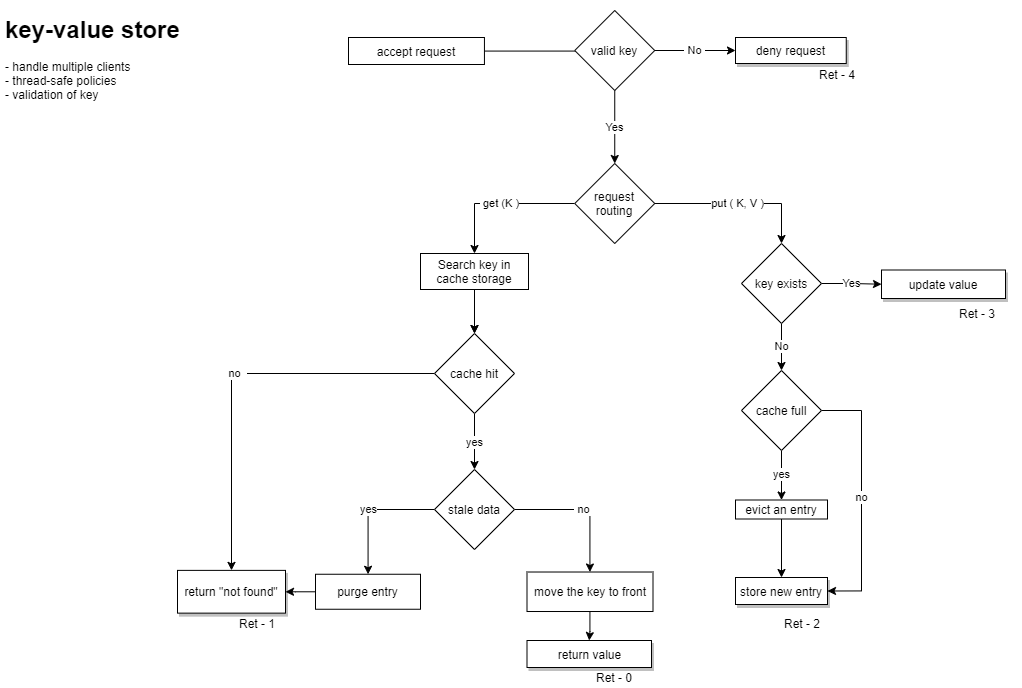

The diagram above was exported from draw.io. Its source (the exported page's mxGraphModel, read from the mxfile embedded in the PNG):
<mxGraphModel dx="1117" dy="733" grid="0" gridSize="9" guides="1" tooltips="1" connect="1" arrows="1" fold="1" page="1" pageScale="1" pageWidth="291" pageHeight="413" background="none" math="0" shadow="0">
  <root>
    <mxCell id="0" />
    <mxCell id="1" parent="0" />
    <mxCell id="aaLviDCj2CiMWZUbccyd-24" value="&lt;h1&gt;key-value store&lt;/h1&gt;&lt;div&gt;- handle multiple clients&lt;/div&gt;&lt;div&gt;- thread-safe policies&lt;/div&gt;&lt;div&gt;-&amp;nbsp;&lt;span&gt;validation of key&lt;/span&gt;&lt;/div&gt;&lt;div&gt;&lt;br&gt;&lt;/div&gt;" style="text;html=1;strokeColor=none;fillColor=none;spacing=5;spacingTop=-20;whiteSpace=wrap;overflow=hidden;rounded=0;" vertex="1" parent="1">
      <mxGeometry x="63" y="24" width="315" height="252" as="geometry" />
    </mxCell>
    <mxCell id="aaLviDCj2CiMWZUbccyd-27" value="&amp;nbsp;get (K )" style="edgeStyle=orthogonalEdgeStyle;rounded=0;orthogonalLoop=1;jettySize=auto;html=1;entryX=0.5;entryY=0;entryDx=0;entryDy=0;" edge="1" parent="1" source="aaLviDCj2CiMWZUbccyd-25" target="aaLviDCj2CiMWZUbccyd-30">
      <mxGeometry relative="1" as="geometry">
        <mxPoint x="501" y="267" as="targetPoint" />
      </mxGeometry>
    </mxCell>
    <mxCell id="aaLviDCj2CiMWZUbccyd-29" value="put ( K, V )" style="edgeStyle=orthogonalEdgeStyle;rounded=0;orthogonalLoop=1;jettySize=auto;html=1;entryX=0.5;entryY=0;entryDx=0;entryDy=0;" edge="1" parent="1" source="aaLviDCj2CiMWZUbccyd-25" target="aaLviDCj2CiMWZUbccyd-71">
      <mxGeometry relative="1" as="geometry" />
    </mxCell>
    <mxCell id="aaLviDCj2CiMWZUbccyd-25" value="request routing" style="rhombus;whiteSpace=wrap;html=1;" vertex="1" parent="1">
      <mxGeometry x="637.25" y="177" width="80" height="80" as="geometry" />
    </mxCell>
    <mxCell id="aaLviDCj2CiMWZUbccyd-49" value="yes" style="edgeStyle=orthogonalEdgeStyle;rounded=0;orthogonalLoop=1;jettySize=auto;html=1;" edge="1" parent="1" source="aaLviDCj2CiMWZUbccyd-28" target="aaLviDCj2CiMWZUbccyd-48">
      <mxGeometry relative="1" as="geometry" />
    </mxCell>
    <mxCell id="aaLviDCj2CiMWZUbccyd-53" value="no" style="edgeStyle=orthogonalEdgeStyle;rounded=0;orthogonalLoop=1;jettySize=auto;html=1;entryX=1;entryY=0.5;entryDx=0;entryDy=0;exitX=1;exitY=0.5;exitDx=0;exitDy=0;" edge="1" parent="1" source="aaLviDCj2CiMWZUbccyd-28" target="aaLviDCj2CiMWZUbccyd-50">
      <mxGeometry relative="1" as="geometry">
        <mxPoint x="941" y="621" as="targetPoint" />
        <Array as="points">
          <mxPoint x="924" y="424" />
          <mxPoint x="924" y="605" />
        </Array>
      </mxGeometry>
    </mxCell>
    <mxCell id="aaLviDCj2CiMWZUbccyd-28" value="cache full" style="rhombus;whiteSpace=wrap;html=1;" vertex="1" parent="1">
      <mxGeometry x="804" y="384" width="80" height="80" as="geometry" />
    </mxCell>
    <mxCell id="aaLviDCj2CiMWZUbccyd-32" value="" style="edgeStyle=orthogonalEdgeStyle;rounded=0;orthogonalLoop=1;jettySize=auto;html=1;" edge="1" parent="1" source="aaLviDCj2CiMWZUbccyd-30" target="aaLviDCj2CiMWZUbccyd-31">
      <mxGeometry relative="1" as="geometry" />
    </mxCell>
    <mxCell id="aaLviDCj2CiMWZUbccyd-44" value="" style="edgeStyle=orthogonalEdgeStyle;rounded=0;orthogonalLoop=1;jettySize=auto;html=1;" edge="1" parent="1" source="aaLviDCj2CiMWZUbccyd-30" target="aaLviDCj2CiMWZUbccyd-31">
      <mxGeometry relative="1" as="geometry" />
    </mxCell>
    <mxCell id="aaLviDCj2CiMWZUbccyd-30" value="Search key in cache storage" style="rounded=0;whiteSpace=wrap;html=1;" vertex="1" parent="1">
      <mxGeometry x="483" y="267" width="108" height="36" as="geometry" />
    </mxCell>
    <mxCell id="aaLviDCj2CiMWZUbccyd-36" value="yes" style="edgeStyle=orthogonalEdgeStyle;rounded=0;orthogonalLoop=1;jettySize=auto;html=1;" edge="1" parent="1" source="aaLviDCj2CiMWZUbccyd-31" target="aaLviDCj2CiMWZUbccyd-35">
      <mxGeometry relative="1" as="geometry" />
    </mxCell>
    <mxCell id="aaLviDCj2CiMWZUbccyd-47" value="&amp;nbsp; no&amp;nbsp;&amp;nbsp;" style="edgeStyle=orthogonalEdgeStyle;rounded=0;orthogonalLoop=1;jettySize=auto;html=1;" edge="1" parent="1" source="aaLviDCj2CiMWZUbccyd-31" target="aaLviDCj2CiMWZUbccyd-45">
      <mxGeometry relative="1" as="geometry">
        <mxPoint x="240" y="618" as="targetPoint" />
      </mxGeometry>
    </mxCell>
    <mxCell id="aaLviDCj2CiMWZUbccyd-31" value="cache hit" style="rhombus;whiteSpace=wrap;html=1;rounded=0;" vertex="1" parent="1">
      <mxGeometry x="497" y="347" width="80" height="80" as="geometry" />
    </mxCell>
    <mxCell id="aaLviDCj2CiMWZUbccyd-38" value="yes" style="edgeStyle=orthogonalEdgeStyle;rounded=0;orthogonalLoop=1;jettySize=auto;html=1;" edge="1" parent="1" source="aaLviDCj2CiMWZUbccyd-35" target="aaLviDCj2CiMWZUbccyd-37">
      <mxGeometry relative="1" as="geometry" />
    </mxCell>
    <mxCell id="aaLviDCj2CiMWZUbccyd-40" value="&amp;nbsp;no&amp;nbsp;" style="edgeStyle=orthogonalEdgeStyle;rounded=0;orthogonalLoop=1;jettySize=auto;html=1;" edge="1" parent="1" source="aaLviDCj2CiMWZUbccyd-35" target="aaLviDCj2CiMWZUbccyd-39">
      <mxGeometry relative="1" as="geometry" />
    </mxCell>
    <mxCell id="aaLviDCj2CiMWZUbccyd-35" value="stale data" style="rhombus;whiteSpace=wrap;html=1;rounded=0;" vertex="1" parent="1">
      <mxGeometry x="497" y="483" width="80" height="80" as="geometry" />
    </mxCell>
    <mxCell id="aaLviDCj2CiMWZUbccyd-46" value="" style="edgeStyle=orthogonalEdgeStyle;rounded=0;orthogonalLoop=1;jettySize=auto;html=1;" edge="1" parent="1" source="aaLviDCj2CiMWZUbccyd-37" target="aaLviDCj2CiMWZUbccyd-45">
      <mxGeometry relative="1" as="geometry" />
    </mxCell>
    <mxCell id="aaLviDCj2CiMWZUbccyd-37" value="purge entry" style="whiteSpace=wrap;html=1;rounded=0;" vertex="1" parent="1">
      <mxGeometry x="378" y="587.75" width="105" height="35" as="geometry" />
    </mxCell>
    <mxCell id="aaLviDCj2CiMWZUbccyd-55" value="" style="edgeStyle=orthogonalEdgeStyle;rounded=0;orthogonalLoop=1;jettySize=auto;html=1;" edge="1" parent="1" source="aaLviDCj2CiMWZUbccyd-39" target="aaLviDCj2CiMWZUbccyd-54">
      <mxGeometry relative="1" as="geometry" />
    </mxCell>
    <mxCell id="aaLviDCj2CiMWZUbccyd-39" value="move the key to front" style="whiteSpace=wrap;html=1;rounded=0;" vertex="1" parent="1">
      <mxGeometry x="589.5" y="585.51" width="126" height="39.5" as="geometry" />
    </mxCell>
    <mxCell id="aaLviDCj2CiMWZUbccyd-43" value="" style="edgeStyle=orthogonalEdgeStyle;rounded=0;orthogonalLoop=1;jettySize=auto;html=1;" edge="1" parent="1" source="aaLviDCj2CiMWZUbccyd-41">
      <mxGeometry relative="1" as="geometry">
        <mxPoint x="681" y="96" as="targetPoint" />
      </mxGeometry>
    </mxCell>
    <mxCell id="aaLviDCj2CiMWZUbccyd-41" value="accept request" style="whiteSpace=wrap;html=1;" vertex="1" parent="1">
      <mxGeometry x="411" y="51" width="135.94" height="27" as="geometry" />
    </mxCell>
    <mxCell id="aaLviDCj2CiMWZUbccyd-45" value="return &quot;not found&quot;" style="whiteSpace=wrap;html=1;rounded=0;shadow=1;" vertex="1" parent="1">
      <mxGeometry x="240" y="583.8800000000001" width="108" height="42.75" as="geometry" />
    </mxCell>
    <mxCell id="aaLviDCj2CiMWZUbccyd-51" value="" style="edgeStyle=orthogonalEdgeStyle;rounded=0;orthogonalLoop=1;jettySize=auto;html=1;" edge="1" parent="1" source="aaLviDCj2CiMWZUbccyd-48" target="aaLviDCj2CiMWZUbccyd-50">
      <mxGeometry relative="1" as="geometry" />
    </mxCell>
    <mxCell id="aaLviDCj2CiMWZUbccyd-48" value="evict an entry" style="whiteSpace=wrap;html=1;" vertex="1" parent="1">
      <mxGeometry x="798" y="513.5" width="92" height="19" as="geometry" />
    </mxCell>
    <mxCell id="aaLviDCj2CiMWZUbccyd-50" value="store new entry" style="whiteSpace=wrap;html=1;shadow=1;" vertex="1" parent="1">
      <mxGeometry x="798" y="591" width="92" height="27" as="geometry" />
    </mxCell>
    <mxCell id="aaLviDCj2CiMWZUbccyd-54" value="return value" style="whiteSpace=wrap;html=1;rounded=0;shadow=1;" vertex="1" parent="1">
      <mxGeometry x="589.5" y="654" width="124.5" height="27" as="geometry" />
    </mxCell>
    <mxCell id="aaLviDCj2CiMWZUbccyd-73" value="No" style="edgeStyle=orthogonalEdgeStyle;rounded=0;orthogonalLoop=1;jettySize=auto;html=1;" edge="1" parent="1" source="aaLviDCj2CiMWZUbccyd-71" target="aaLviDCj2CiMWZUbccyd-28">
      <mxGeometry relative="1" as="geometry" />
    </mxCell>
    <mxCell id="aaLviDCj2CiMWZUbccyd-76" value="Yes" style="edgeStyle=orthogonalEdgeStyle;rounded=0;orthogonalLoop=1;jettySize=auto;html=1;" edge="1" parent="1" source="aaLviDCj2CiMWZUbccyd-71" target="aaLviDCj2CiMWZUbccyd-75">
      <mxGeometry relative="1" as="geometry" />
    </mxCell>
    <mxCell id="aaLviDCj2CiMWZUbccyd-71" value="key exists" style="rhombus;whiteSpace=wrap;html=1;" vertex="1" parent="1">
      <mxGeometry x="804" y="257" width="80" height="80" as="geometry" />
    </mxCell>
    <mxCell id="aaLviDCj2CiMWZUbccyd-75" value="update value" style="whiteSpace=wrap;html=1;shadow=1;" vertex="1" parent="1">
      <mxGeometry x="944" y="283.5" width="124" height="28.5" as="geometry" />
    </mxCell>
    <mxCell id="aaLviDCj2CiMWZUbccyd-81" value="Yes" style="edgeStyle=orthogonalEdgeStyle;rounded=0;orthogonalLoop=1;jettySize=auto;html=1;" edge="1" parent="1" source="aaLviDCj2CiMWZUbccyd-79" target="aaLviDCj2CiMWZUbccyd-25">
      <mxGeometry relative="1" as="geometry" />
    </mxCell>
    <mxCell id="aaLviDCj2CiMWZUbccyd-83" value="&amp;nbsp;No&amp;nbsp;" style="edgeStyle=orthogonalEdgeStyle;rounded=0;orthogonalLoop=1;jettySize=auto;html=1;" edge="1" parent="1" source="aaLviDCj2CiMWZUbccyd-79" target="aaLviDCj2CiMWZUbccyd-82">
      <mxGeometry relative="1" as="geometry" />
    </mxCell>
    <mxCell id="aaLviDCj2CiMWZUbccyd-79" value="valid key" style="rhombus;whiteSpace=wrap;html=1;" vertex="1" parent="1">
      <mxGeometry x="637.25" y="24" width="80" height="80" as="geometry" />
    </mxCell>
    <mxCell id="aaLviDCj2CiMWZUbccyd-82" value="deny request" style="whiteSpace=wrap;html=1;shadow=1;" vertex="1" parent="1">
      <mxGeometry x="798" y="51" width="110.75" height="26" as="geometry" />
    </mxCell>
    <mxCell id="aaLviDCj2CiMWZUbccyd-84" value="Ret - 4" style="text;html=1;strokeColor=none;fillColor=none;align=center;verticalAlign=middle;whiteSpace=wrap;rounded=0;" vertex="1" parent="1">
      <mxGeometry x="856" y="78" width="88" height="20" as="geometry" />
    </mxCell>
    <mxCell id="aaLviDCj2CiMWZUbccyd-85" value="Ret - 3" style="text;html=1;strokeColor=none;fillColor=none;align=center;verticalAlign=middle;whiteSpace=wrap;rounded=0;" vertex="1" parent="1">
      <mxGeometry x="996" y="317" width="88" height="20" as="geometry" />
    </mxCell>
    <mxCell id="aaLviDCj2CiMWZUbccyd-86" value="Ret - 2" style="text;html=1;strokeColor=none;fillColor=none;align=center;verticalAlign=middle;whiteSpace=wrap;rounded=0;" vertex="1" parent="1">
      <mxGeometry x="820.75" y="626.6300000000001" width="88" height="20" as="geometry" />
    </mxCell>
    <mxCell id="aaLviDCj2CiMWZUbccyd-87" value="Ret - 0" style="text;html=1;strokeColor=none;fillColor=none;align=center;verticalAlign=middle;whiteSpace=wrap;rounded=0;" vertex="1" parent="1">
      <mxGeometry x="633.25" y="681" width="88" height="20" as="geometry" />
    </mxCell>
    <mxCell id="aaLviDCj2CiMWZUbccyd-88" value="Ret - 1" style="text;html=1;strokeColor=none;fillColor=none;align=center;verticalAlign=middle;whiteSpace=wrap;rounded=0;" vertex="1" parent="1">
      <mxGeometry x="276" y="626.6300000000001" width="88" height="20" as="geometry" />
    </mxCell>
  </root>
</mxGraphModel>